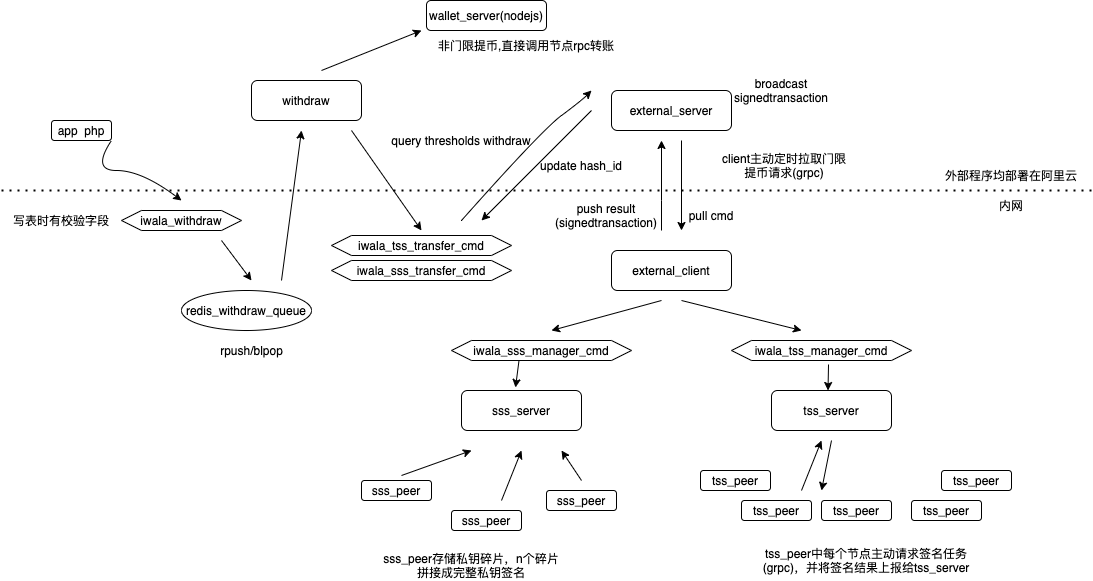

The diagram above was exported from draw.io. Its source (the exported page's mxGraphModel, read from the mxfile embedded in the PNG):
<mxGraphModel dx="2253" dy="794" grid="1" gridSize="10" guides="1" tooltips="1" connect="1" arrows="1" fold="1" page="1" pageScale="1" pageWidth="827" pageHeight="1169" math="0" shadow="0">
  <root>
    <mxCell id="0" />
    <mxCell id="1" parent="0" />
    <mxCell id="8TjyWAc941KWqr4ttemx-2" value="" style="endArrow=none;dashed=1;html=1;dashPattern=1 3;strokeWidth=2;rounded=0;" edge="1" parent="1">
      <mxGeometry width="50" height="50" relative="1" as="geometry">
        <mxPoint x="-290" y="350" as="sourcePoint" />
        <mxPoint x="800" y="350" as="targetPoint" />
      </mxGeometry>
    </mxCell>
    <mxCell id="8TjyWAc941KWqr4ttemx-3" value="external_server" style="rounded=1;whiteSpace=wrap;html=1;" vertex="1" parent="1">
      <mxGeometry x="320" y="250" width="120" height="40" as="geometry" />
    </mxCell>
    <mxCell id="8TjyWAc941KWqr4ttemx-4" value="external_client" style="rounded=1;whiteSpace=wrap;html=1;" vertex="1" parent="1">
      <mxGeometry x="320" y="410" width="120" height="40" as="geometry" />
    </mxCell>
    <mxCell id="8TjyWAc941KWqr4ttemx-5" value="" style="endArrow=classic;html=1;rounded=0;" edge="1" parent="1">
      <mxGeometry width="50" height="50" relative="1" as="geometry">
        <mxPoint x="370" y="390" as="sourcePoint" />
        <mxPoint x="370" y="300" as="targetPoint" />
        <Array as="points">
          <mxPoint x="370" y="360" />
        </Array>
      </mxGeometry>
    </mxCell>
    <mxCell id="8TjyWAc941KWqr4ttemx-6" value="" style="endArrow=classic;html=1;rounded=0;" edge="1" parent="1">
      <mxGeometry width="50" height="50" relative="1" as="geometry">
        <mxPoint x="390" y="300" as="sourcePoint" />
        <mxPoint x="390" y="390" as="targetPoint" />
        <Array as="points" />
      </mxGeometry>
    </mxCell>
    <mxCell id="8TjyWAc941KWqr4ttemx-8" value="pull cmd" style="text;html=1;strokeColor=none;fillColor=none;align=center;verticalAlign=middle;whiteSpace=wrap;rounded=0;" vertex="1" parent="1">
      <mxGeometry x="390" y="360" width="60" height="30" as="geometry" />
    </mxCell>
    <mxCell id="8TjyWAc941KWqr4ttemx-9" value="push result&lt;br&gt;(signedtransaction)" style="text;html=1;strokeColor=none;fillColor=none;align=center;verticalAlign=middle;whiteSpace=wrap;rounded=0;" vertex="1" parent="1">
      <mxGeometry x="245" y="360" width="140" height="30" as="geometry" />
    </mxCell>
    <mxCell id="8TjyWAc941KWqr4ttemx-13" value="内网" style="text;html=1;strokeColor=none;fillColor=none;align=center;verticalAlign=middle;whiteSpace=wrap;rounded=0;" vertex="1" parent="1">
      <mxGeometry x="690" y="350" width="60" height="30" as="geometry" />
    </mxCell>
    <mxCell id="8TjyWAc941KWqr4ttemx-15" value="withdraw" style="rounded=1;whiteSpace=wrap;html=1;" vertex="1" parent="1">
      <mxGeometry x="-40" y="240" width="110" height="40" as="geometry" />
    </mxCell>
    <mxCell id="8TjyWAc941KWqr4ttemx-17" value="iwala_withdraw" style="shape=hexagon;perimeter=hexagonPerimeter2;whiteSpace=wrap;html=1;fixedSize=1;" vertex="1" parent="1">
      <mxGeometry x="-170" y="370" width="120" height="20" as="geometry" />
    </mxCell>
    <mxCell id="8TjyWAc941KWqr4ttemx-26" value="" style="curved=1;endArrow=classic;html=1;rounded=0;" edge="1" parent="1">
      <mxGeometry width="50" height="50" relative="1" as="geometry">
        <mxPoint x="-180" y="300" as="sourcePoint" />
        <mxPoint x="-110" y="360" as="targetPoint" />
        <Array as="points">
          <mxPoint x="-200" y="330" />
          <mxPoint x="-150" y="330" />
        </Array>
      </mxGeometry>
    </mxCell>
    <mxCell id="8TjyWAc941KWqr4ttemx-28" value="app&amp;nbsp; php" style="rounded=1;whiteSpace=wrap;html=1;" vertex="1" parent="1">
      <mxGeometry x="-240" y="280" width="60" height="20" as="geometry" />
    </mxCell>
    <mxCell id="8TjyWAc941KWqr4ttemx-30" value="iwala_tss_transfer_cmd" style="shape=hexagon;perimeter=hexagonPerimeter2;whiteSpace=wrap;html=1;fixedSize=1;" vertex="1" parent="1">
      <mxGeometry x="40" y="395" width="180" height="20" as="geometry" />
    </mxCell>
    <mxCell id="8TjyWAc941KWqr4ttemx-35" value="iwala_tss_manager_cmd" style="shape=hexagon;perimeter=hexagonPerimeter2;whiteSpace=wrap;html=1;fixedSize=1;" vertex="1" parent="1">
      <mxGeometry x="440" y="500" width="180" height="20" as="geometry" />
    </mxCell>
    <mxCell id="8TjyWAc941KWqr4ttemx-39" value="" style="endArrow=classic;html=1;rounded=0;" edge="1" parent="1">
      <mxGeometry width="50" height="50" relative="1" as="geometry">
        <mxPoint x="370" y="460" as="sourcePoint" />
        <mxPoint x="260" y="490" as="targetPoint" />
      </mxGeometry>
    </mxCell>
    <mxCell id="8TjyWAc941KWqr4ttemx-41" value="iwala_sss_manager_cmd" style="shape=hexagon;perimeter=hexagonPerimeter2;whiteSpace=wrap;html=1;fixedSize=1;" vertex="1" parent="1">
      <mxGeometry x="160" y="500" width="180" height="20" as="geometry" />
    </mxCell>
    <mxCell id="8TjyWAc941KWqr4ttemx-44" value="update hash_id" style="text;html=1;strokeColor=none;fillColor=none;align=center;verticalAlign=middle;whiteSpace=wrap;rounded=0;" vertex="1" parent="1">
      <mxGeometry x="245" y="310" width="90" height="30" as="geometry" />
    </mxCell>
    <mxCell id="8TjyWAc941KWqr4ttemx-46" value="" style="curved=1;endArrow=classic;html=1;rounded=0;" edge="1" parent="1">
      <mxGeometry width="50" height="50" relative="1" as="geometry">
        <mxPoint x="170" y="380" as="sourcePoint" />
        <mxPoint x="300" y="250" as="targetPoint" />
        <Array as="points">
          <mxPoint x="250" y="290" />
          <mxPoint x="290" y="260" />
        </Array>
      </mxGeometry>
    </mxCell>
    <mxCell id="8TjyWAc941KWqr4ttemx-47" value="query thresholds withdraw" style="text;html=1;strokeColor=none;fillColor=none;align=center;verticalAlign=middle;whiteSpace=wrap;rounded=0;" vertex="1" parent="1">
      <mxGeometry x="90" y="290" width="160" height="20" as="geometry" />
    </mxCell>
    <mxCell id="8TjyWAc941KWqr4ttemx-49" value="" style="endArrow=classic;html=1;rounded=0;" edge="1" parent="1">
      <mxGeometry width="50" height="50" relative="1" as="geometry">
        <mxPoint x="390" y="460" as="sourcePoint" />
        <mxPoint x="510" y="490" as="targetPoint" />
      </mxGeometry>
    </mxCell>
    <mxCell id="8TjyWAc941KWqr4ttemx-52" value="redis_withdraw_queue" style="ellipse;whiteSpace=wrap;html=1;" vertex="1" parent="1">
      <mxGeometry x="-110" y="450" width="130" height="40" as="geometry" />
    </mxCell>
    <mxCell id="8TjyWAc941KWqr4ttemx-56" value="tss_server" style="rounded=1;whiteSpace=wrap;html=1;" vertex="1" parent="1">
      <mxGeometry x="480" y="550" width="120" height="40" as="geometry" />
    </mxCell>
    <mxCell id="8TjyWAc941KWqr4ttemx-57" value="sss_server" style="rounded=1;whiteSpace=wrap;html=1;" vertex="1" parent="1">
      <mxGeometry x="170" y="550" width="120" height="40" as="geometry" />
    </mxCell>
    <mxCell id="8TjyWAc941KWqr4ttemx-58" value="sss_peer" style="rounded=1;whiteSpace=wrap;html=1;" vertex="1" parent="1">
      <mxGeometry x="70" y="640" width="70" height="20" as="geometry" />
    </mxCell>
    <mxCell id="8TjyWAc941KWqr4ttemx-59" value="sss_peer" style="rounded=1;whiteSpace=wrap;html=1;" vertex="1" parent="1">
      <mxGeometry x="160" y="670" width="70" height="20" as="geometry" />
    </mxCell>
    <mxCell id="8TjyWAc941KWqr4ttemx-60" value="sss_peer" style="rounded=1;whiteSpace=wrap;html=1;" vertex="1" parent="1">
      <mxGeometry x="255" y="650" width="70" height="20" as="geometry" />
    </mxCell>
    <mxCell id="8TjyWAc941KWqr4ttemx-61" value="" style="endArrow=classic;html=1;rounded=0;" edge="1" parent="1">
      <mxGeometry width="50" height="50" relative="1" as="geometry">
        <mxPoint x="110" y="635" as="sourcePoint" />
        <mxPoint x="180" y="610" as="targetPoint" />
      </mxGeometry>
    </mxCell>
    <mxCell id="8TjyWAc941KWqr4ttemx-62" value="" style="endArrow=classic;html=1;rounded=0;" edge="1" parent="1">
      <mxGeometry width="50" height="50" relative="1" as="geometry">
        <mxPoint x="210" y="660" as="sourcePoint" />
        <mxPoint x="230" y="610" as="targetPoint" />
      </mxGeometry>
    </mxCell>
    <mxCell id="8TjyWAc941KWqr4ttemx-63" value="" style="endArrow=classic;html=1;rounded=0;" edge="1" parent="1">
      <mxGeometry width="50" height="50" relative="1" as="geometry">
        <mxPoint x="290" y="640" as="sourcePoint" />
        <mxPoint x="270" y="610" as="targetPoint" />
      </mxGeometry>
    </mxCell>
    <mxCell id="8TjyWAc941KWqr4ttemx-64" value="sss_peer存储私钥碎片，n个碎片拼接成完整私钥签名" style="text;html=1;strokeColor=none;fillColor=none;align=center;verticalAlign=middle;whiteSpace=wrap;rounded=0;" vertex="1" parent="1">
      <mxGeometry x="90" y="710" width="180" height="30" as="geometry" />
    </mxCell>
    <mxCell id="8TjyWAc941KWqr4ttemx-66" value="tss_peer" style="rounded=1;whiteSpace=wrap;html=1;" vertex="1" parent="1">
      <mxGeometry x="650" y="630" width="70" height="20" as="geometry" />
    </mxCell>
    <mxCell id="8TjyWAc941KWqr4ttemx-67" value="tss_peer" style="rounded=1;whiteSpace=wrap;html=1;" vertex="1" parent="1">
      <mxGeometry x="530" y="660" width="70" height="20" as="geometry" />
    </mxCell>
    <mxCell id="8TjyWAc941KWqr4ttemx-68" value="tss_peer" style="rounded=1;whiteSpace=wrap;html=1;" vertex="1" parent="1">
      <mxGeometry x="409" y="630" width="70" height="20" as="geometry" />
    </mxCell>
    <mxCell id="8TjyWAc941KWqr4ttemx-69" value="tss_peer" style="rounded=1;whiteSpace=wrap;html=1;" vertex="1" parent="1">
      <mxGeometry x="450" y="660" width="70" height="20" as="geometry" />
    </mxCell>
    <mxCell id="8TjyWAc941KWqr4ttemx-70" value="tss_peer" style="rounded=1;whiteSpace=wrap;html=1;" vertex="1" parent="1">
      <mxGeometry x="620" y="660" width="70" height="20" as="geometry" />
    </mxCell>
    <mxCell id="8TjyWAc941KWqr4ttemx-74" value="client主动定时拉取门限提币请求(grpc)" style="text;html=1;strokeColor=none;fillColor=none;align=center;verticalAlign=middle;whiteSpace=wrap;rounded=0;" vertex="1" parent="1">
      <mxGeometry x="430" y="310" width="126" height="30" as="geometry" />
    </mxCell>
    <mxCell id="8TjyWAc941KWqr4ttemx-75" value="" style="endArrow=classic;html=1;rounded=0;" edge="1" parent="1">
      <mxGeometry width="50" height="50" relative="1" as="geometry">
        <mxPoint x="510" y="650" as="sourcePoint" />
        <mxPoint x="530" y="600" as="targetPoint" />
      </mxGeometry>
    </mxCell>
    <mxCell id="8TjyWAc941KWqr4ttemx-77" value="" style="endArrow=classic;html=1;rounded=0;" edge="1" parent="1">
      <mxGeometry width="50" height="50" relative="1" as="geometry">
        <mxPoint x="540" y="600" as="sourcePoint" />
        <mxPoint x="530" y="650" as="targetPoint" />
      </mxGeometry>
    </mxCell>
    <mxCell id="8TjyWAc941KWqr4ttemx-78" value="" style="endArrow=classic;html=1;rounded=0;exitX=0.539;exitY=1.2;exitDx=0;exitDy=0;exitPerimeter=0;" edge="1" parent="1" source="8TjyWAc941KWqr4ttemx-35">
      <mxGeometry width="50" height="50" relative="1" as="geometry">
        <mxPoint x="536.5" y="530" as="sourcePoint" />
        <mxPoint x="536.5" y="550" as="targetPoint" />
      </mxGeometry>
    </mxCell>
    <mxCell id="8TjyWAc941KWqr4ttemx-80" value="" style="endArrow=classic;html=1;rounded=0;exitX=0.375;exitY=1;exitDx=0;exitDy=0;entryX=0.45;entryY=-0.075;entryDx=0;entryDy=0;entryPerimeter=0;" edge="1" parent="1" source="8TjyWAc941KWqr4ttemx-41" target="8TjyWAc941KWqr4ttemx-57">
      <mxGeometry width="50" height="50" relative="1" as="geometry">
        <mxPoint x="230" y="530" as="sourcePoint" />
        <mxPoint x="230" y="540" as="targetPoint" />
      </mxGeometry>
    </mxCell>
    <mxCell id="8TjyWAc941KWqr4ttemx-81" value="tss_peer中每个节点主动请求签名任务(grpc)，并将签名结果上报给tss_server" style="text;html=1;strokeColor=none;fillColor=none;align=center;verticalAlign=middle;whiteSpace=wrap;rounded=0;" vertex="1" parent="1">
      <mxGeometry x="470" y="700" width="210" height="40" as="geometry" />
    </mxCell>
    <mxCell id="8TjyWAc941KWqr4ttemx-82" value="wallet_server(nodejs)" style="rounded=1;whiteSpace=wrap;html=1;" vertex="1" parent="1">
      <mxGeometry x="135" y="160" width="120" height="30" as="geometry" />
    </mxCell>
    <mxCell id="8TjyWAc941KWqr4ttemx-84" value="" style="endArrow=classic;html=1;rounded=0;" edge="1" parent="1">
      <mxGeometry width="50" height="50" relative="1" as="geometry">
        <mxPoint x="30" y="230" as="sourcePoint" />
        <mxPoint x="130" y="190" as="targetPoint" />
      </mxGeometry>
    </mxCell>
    <mxCell id="8TjyWAc941KWqr4ttemx-85" value="" style="endArrow=classic;html=1;rounded=0;" edge="1" parent="1">
      <mxGeometry width="50" height="50" relative="1" as="geometry">
        <mxPoint x="60" y="290" as="sourcePoint" />
        <mxPoint x="130" y="390" as="targetPoint" />
      </mxGeometry>
    </mxCell>
    <mxCell id="8TjyWAc941KWqr4ttemx-86" value="非门限提币,直接调用节点rpc转账" style="text;html=1;strokeColor=none;fillColor=none;align=center;verticalAlign=middle;whiteSpace=wrap;rounded=0;" vertex="1" parent="1">
      <mxGeometry x="145" y="190" width="180" height="30" as="geometry" />
    </mxCell>
    <mxCell id="8TjyWAc941KWqr4ttemx-89" value="broadcast signedtransaction" style="text;html=1;strokeColor=none;fillColor=none;align=center;verticalAlign=middle;whiteSpace=wrap;rounded=0;" vertex="1" parent="1">
      <mxGeometry x="460" y="235" width="60" height="30" as="geometry" />
    </mxCell>
    <mxCell id="8TjyWAc941KWqr4ttemx-90" value="rpush/blpop" style="text;html=1;align=center;verticalAlign=middle;resizable=0;points=[];autosize=1;strokeColor=none;fillColor=none;" vertex="1" parent="1">
      <mxGeometry x="-80" y="500" width="80" height="20" as="geometry" />
    </mxCell>
    <mxCell id="8TjyWAc941KWqr4ttemx-92" value="写表时有校验字段" style="text;html=1;strokeColor=none;fillColor=none;align=center;verticalAlign=middle;whiteSpace=wrap;rounded=0;" vertex="1" parent="1">
      <mxGeometry x="-280" y="365" width="100" height="30" as="geometry" />
    </mxCell>
    <mxCell id="8TjyWAc941KWqr4ttemx-97" value="" style="endArrow=classic;html=1;rounded=0;" edge="1" parent="1">
      <mxGeometry width="50" height="50" relative="1" as="geometry">
        <mxPoint x="-70" y="400" as="sourcePoint" />
        <mxPoint x="-40" y="440" as="targetPoint" />
      </mxGeometry>
    </mxCell>
    <mxCell id="8TjyWAc941KWqr4ttemx-98" value="" style="endArrow=classic;html=1;rounded=0;" edge="1" parent="1">
      <mxGeometry width="50" height="50" relative="1" as="geometry">
        <mxPoint x="300" y="270" as="sourcePoint" />
        <mxPoint x="190" y="380" as="targetPoint" />
        <Array as="points" />
      </mxGeometry>
    </mxCell>
    <mxCell id="8TjyWAc941KWqr4ttemx-99" value="" style="endArrow=classic;html=1;rounded=0;" edge="1" parent="1">
      <mxGeometry width="50" height="50" relative="1" as="geometry">
        <mxPoint x="-10" y="440" as="sourcePoint" />
        <mxPoint x="10" y="290" as="targetPoint" />
      </mxGeometry>
    </mxCell>
    <mxCell id="8TjyWAc941KWqr4ttemx-100" value="外部程序均部署在阿里云" style="text;html=1;strokeColor=none;fillColor=none;align=center;verticalAlign=middle;whiteSpace=wrap;rounded=0;" vertex="1" parent="1">
      <mxGeometry x="650" y="320" width="140" height="30" as="geometry" />
    </mxCell>
    <mxCell id="8TjyWAc941KWqr4ttemx-103" value="iwala_sss_transfer_cmd" style="shape=hexagon;perimeter=hexagonPerimeter2;whiteSpace=wrap;html=1;fixedSize=1;" vertex="1" parent="1">
      <mxGeometry x="40" y="420" width="180" height="20" as="geometry" />
    </mxCell>
  </root>
</mxGraphModel>